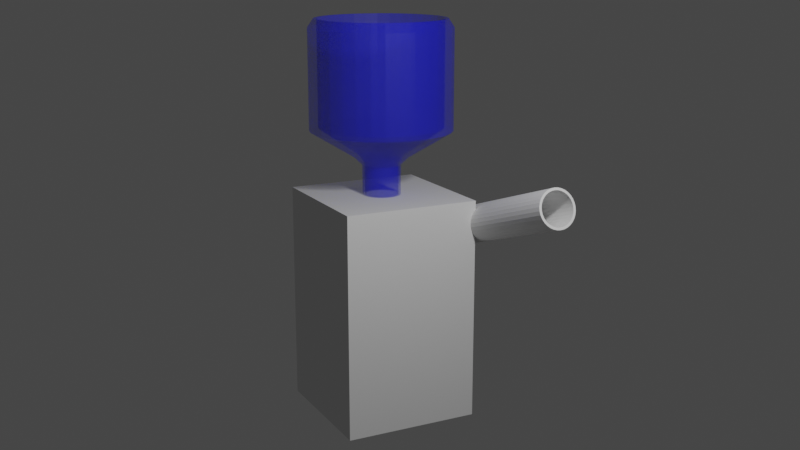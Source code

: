 # Source: BallLauncher.blend  (saved by Blender 2.82.7; exported with 4.5.12 LTS)
import bpy
from mathutils import Matrix  # noqa: F401  (used for matrix-valued properties, if any)

bpy.ops.wm.read_factory_settings(use_empty=True)
scene = bpy.context.scene
scene.name = 'Scene'

# ---- materials (node trees are filled in below, after node groups)
mat_material_001 = bpy.data.materials.new('Material.001')

# ---- material node trees
mat_material_001.use_nodes = True; mat_material_001.node_tree.nodes.clear()
_N = mat_material_001.node_tree.nodes; _L = mat_material_001.node_tree.links
n0 = _N.new('ShaderNodeOutputMaterial'); n0.name = 'Material Output'; n0.location = (300, 300)
n1 = _N.new('ShaderNodeBsdfPrincipled'); n1.name = 'Principled BSDF'; n1.location = (10, 300)
n1.distribution = 'GGX'
n1.subsurface_method = 'BURLEY'
n1.inputs[0].default_value = (0.0, 0.002994, 0.8, 0.2857)
n1.inputs[3].default_value = 1.45
n1.inputs[4].default_value = 0.325
n1.inputs[27].default_value = (0.0, 0.0, 0.0, 1.0)
n1.inputs[28].default_value = 1.0
_L.new(n1.outputs[0], n0.inputs[0])
n0.is_active_output = True

# ---- world
world_world = bpy.data.worlds.new('World'); scene.world = world_world
world_world.use_nodes = True; world_world.node_tree.nodes.clear()
_N = world_world.node_tree.nodes; _L = world_world.node_tree.links
n0 = _N.new('ShaderNodeOutputWorld'); n0.name = 'World Output'; n0.location = (300, 300)
n1 = _N.new('ShaderNodeBackground'); n1.name = 'Background'; n1.location = (10, 300)
n1.inputs[0].default_value = (0.05088, 0.05088, 0.05088, 1.0)
_L.new(n1.outputs[0], n0.inputs[0])
n0.is_active_output = True
world_world.color = (0.05088, 0.05088, 0.05088)
world_world.use_sun_shadow = False
world_world.sun_shadow_jitter_overblur = 0.0

# ---- cameras
cam_camera_001 = bpy.data.cameras.new('Camera.001')

# ---- lights
light_point = bpy.data.lights.new('Point', 'POINT')
light_point.transmission_factor = 0.0
light_point.energy = 1000.0
light_point.shadow_soft_size = 0.25
light_point.shadow_maximum_resolution = 0.006
light_point.use_absolute_resolution = True

# ---- meshes
me_cube_001 = bpy.data.meshes.new('Cube.001')
me_cube_001.from_pydata([(-1.0, -1.0, -1.0), (-1.0, -1.0, 1.0), (-1.0, 1.0, -1.0), (-1.0, 1.0, 1.0), (1.0, -1.0, -1.0), (1.0, -1.0, 1.0), (1.0, 1.0, -1.0), (1.0, 1.0, 1.0)], [], [(0, 1, 3, 2), (2, 3, 7, 6), (6, 7, 5, 4), (4, 5, 1, 0), (2, 6, 4, 0), (7, 3, 1, 5)])
_uv = me_cube_001.uv_layers.new(name='UVMap')
_uv.uv.foreach_set('vector', [0.375, 0.0, 0.625, 0.0, 0.625, 0.25, 0.375, 0.25, 0.375, 0.25, 0.625, 0.25, 0.625, 0.5, 0.375, 0.5, 0.375, 0.5, 0.625, 0.5, 0.625, 0.75, 0.375, 0.75, 0.375, 0.75, 0.625, 0.75, 0.625, 1.0, 0.375, 1.0, 0.125, 0.5, 0.375, 0.5, 0.375, 0.75, 0.125, 0.75, 0.625, 0.5, 0.875, 0.5, 0.875, 0.75, 0.625, 0.75])
me_cube_001.use_remesh_fix_poles = True
me_cube_001.use_remesh_preserve_attributes = False
me_cube_001.use_mirror_vertex_groups = False
me_cube_001.update()
me_cylinder = bpy.data.meshes.new('Cylinder')
me_cylinder.from_pydata([(0.0, 1.0, -1.189), (-4.812e-08, 0.874, 2.87), (0.1951, 0.9808, -1.189), (0.1705, 0.8572, 2.87), (0.3827, 0.9239, -1.189), (0.3345, 0.8074, 2.87), (0.5556, 0.8315, -1.189), (0.4855, 0.7267, 2.87), (0.7071, 0.7071, -1.189), (0.618, 0.618, 2.87), (0.8315, 0.5556, -1.189), (0.7267, 0.4855, 2.87), (0.9239, 0.3827, -1.189), (0.8074, 0.3345, 2.87), (0.9808, 0.1951, -1.189), (0.8572, 0.1705, 2.87), (1.0, 1.053e-07, -1.189), (0.874, -6.305e-08, 2.87), (0.9808, -0.1951, -1.189), (0.8572, -0.1705, 2.87), (0.9239, -0.3827, -1.189), (0.8074, -0.3345, 2.87), (0.8315, -0.5556, -1.189), (0.7267, -0.4855, 2.87), (0.7071, -0.7071, -1.189), (0.618, -0.618, 2.87), (0.5556, -0.8315, -1.189), (0.4855, -0.7267, 2.87), (0.3827, -0.9239, -1.189), (0.3345, -0.8074, 2.87), (0.1951, -0.9808, -1.189), (0.1705, -0.8572, 2.87), (-3.258e-07, -1.0, -1.189), (-2.872e-07, -0.874, 2.87), (-0.1951, -0.9808, -1.189), (-0.1705, -0.8572, 2.87), (-0.3827, -0.9239, -1.189), (-0.3345, -0.8074, 2.87), (-0.5556, -0.8315, -1.189), (-0.4856, -0.7267, 2.87), (-0.7071, -0.7071, -1.189), (-0.618, -0.618, 2.87), (-0.8315, -0.5556, -1.189), (-0.7267, -0.4855, 2.87), (-0.9239, -0.3827, -1.189), (-0.8074, -0.3345, 2.87), (-0.9808, -0.1951, -1.189), (-0.8572, -0.1705, 2.87), (-1.0, 9.954e-07, -1.189), (-0.874, 7.313e-07, 2.87), (-0.9808, 0.1951, -1.189), (-0.8572, 0.1705, 2.87), (-0.9239, 0.3827, -1.189), (-0.8074, 0.3345, 2.87), (-0.8315, 0.5556, -1.189), (-0.7267, 0.4856, 2.87), (-0.7071, 0.7071, -1.189), (-0.618, 0.618, 2.87), (-0.5556, 0.8315, -1.189), (-0.4855, 0.7267, 2.87), (-0.3827, 0.9239, -1.189), (-0.3345, 0.8074, 2.87), (-0.1951, 0.9808, -1.189), (-0.1705, 0.8572, 2.87), (0.1951, 0.9808, 2.87), (0.0, 1.0, 2.87), (0.3827, 0.9239, 2.87), (0.5556, 0.8315, 2.87), (0.7071, 0.7071, 2.87), (0.8315, 0.5556, 2.87), (0.9239, 0.3827, 2.87), (0.9808, 0.1951, 2.87), (1.0, -4.371e-08, 2.87), (0.9808, -0.1951, 2.87), (0.9239, -0.3827, 2.87), (0.8315, -0.5556, 2.87), (0.7071, -0.7071, 2.87), (0.5556, -0.8315, 2.87), (0.3827, -0.9239, 2.87), (0.1951, -0.9808, 2.87), (-3.258e-07, -1.0, 2.87), (-0.1951, -0.9808, 2.87), (-0.3827, -0.9239, 2.87), (-0.5556, -0.8315, 2.87), (-0.7071, -0.7071, 2.87), (-0.8315, -0.5556, 2.87), (-0.9239, -0.3827, 2.87), (-0.9808, -0.1951, 2.87), (-1.0, 8.464e-07, 2.87), (-0.9808, 0.1951, 2.87), (-0.9239, 0.3827, 2.87), (-0.8315, 0.5556, 2.87), (-0.7071, 0.7071, 2.87), (-0.5556, 0.8315, 2.87), (-0.3827, 0.9239, 2.87), (-0.1951, 0.9808, 2.87), (0.1705, 0.8572, 0.1055), (-4.034e-06, 0.874, 0.1055), (0.3344, 0.8074, 0.1055), (0.4855, 0.7267, 0.1055), (0.618, 0.618, 0.1055), (0.7267, 0.4855, 0.1055), (0.8074, 0.3345, 0.1055), (0.8572, 0.1705, 0.1055), (0.874, -3.015e-07, 0.1055), (0.8572, -0.1705, 0.1055), (0.8074, -0.3345, 0.1055), (0.7267, -0.4856, 0.1055), (0.618, -0.618, 0.1055), (0.4855, -0.7267, 0.1055), (0.3344, -0.8074, 0.1055), (0.1705, -0.8572, 0.1055), (-4.273e-06, -0.874, 0.1055), (-0.1705, -0.8572, 0.1055), (-0.3345, -0.8074, 0.1055), (-0.4856, -0.7267, 0.1055), (-0.618, -0.618, 0.1055), (-0.7267, -0.4855, 0.1055), (-0.8074, -0.3345, 0.1055), (-0.8572, -0.1705, 0.1055), (-0.874, 4.929e-07, 0.1055), (-0.8572, 0.1705, 0.1055), (-0.8074, 0.3345, 0.1055), (-0.7267, 0.4856, 0.1055), (-0.618, 0.618, 0.1055), (-0.4856, 0.7267, 0.1055), (-0.3345, 0.8074, 0.1055), (-0.1705, 0.8572, 0.1055)], [], [(0, 65, 64, 2), (2, 64, 66, 4), (4, 66, 67, 6), (6, 67, 68, 8), (8, 68, 69, 10), (10, 69, 70, 12), (12, 70, 71, 14), (14, 71, 72, 16), (16, 72, 73, 18), (18, 73, 74, 20), (20, 74, 75, 22), (22, 75, 76, 24), (24, 76, 77, 26), (26, 77, 78, 28), (28, 78, 79, 30), (30, 79, 80, 32), (32, 80, 81, 34), (34, 81, 82, 36), (36, 82, 83, 38), (38, 83, 84, 40), (40, 84, 85, 42), (42, 85, 86, 44), (44, 86, 87, 46), (46, 87, 88, 48), (48, 88, 89, 50), (50, 89, 90, 52), (52, 90, 91, 54), (54, 91, 92, 56), (56, 92, 93, 58), (58, 93, 94, 60), (35, 33, 112, 113), (60, 94, 95, 62), (62, 95, 65, 0), (0, 2, 4, 6, 8, 10, 12, 14, 16, 18, 20, 22, 24, 26, 28, 30, 32, 34, 36, 38, 40, 42, 44, 46, 48, 50, 52, 54, 56, 58, 60, 62), (1, 3, 64, 65), (3, 5, 66, 64), (5, 7, 67, 66), (7, 9, 68, 67), (9, 11, 69, 68), (11, 13, 70, 69), (13, 15, 71, 70), (15, 17, 72, 71), (17, 19, 73, 72), (19, 21, 74, 73), (21, 23, 75, 74), (23, 25, 76, 75), (25, 27, 77, 76), (27, 29, 78, 77), (29, 31, 79, 78), (31, 33, 80, 79), (33, 35, 81, 80), (35, 37, 82, 81), (37, 39, 83, 82), (39, 41, 84, 83), (41, 43, 85, 84), (43, 45, 86, 85), (45, 47, 87, 86), (47, 49, 88, 87), (49, 51, 89, 88), (51, 53, 90, 89), (53, 55, 91, 90), (55, 57, 92, 91), (57, 59, 93, 92), (59, 61, 94, 93), (61, 63, 95, 94), (63, 1, 65, 95), (96, 97, 127, 126, 125, 124, 123, 122, 121, 120, 119, 118, 117, 116, 115, 114, 113, 112, 111, 110, 109, 108, 107, 106, 105, 104, 103, 102, 101, 100, 99, 98), (9, 7, 99, 100), (63, 61, 126, 127), (37, 35, 113, 114), (11, 9, 100, 101), (1, 63, 127, 97), (39, 37, 114, 115), (13, 11, 101, 102), (41, 39, 115, 116), (15, 13, 102, 103), (43, 41, 116, 117), (17, 15, 103, 104), (45, 43, 117, 118), (19, 17, 104, 105), (47, 45, 118, 119), (21, 19, 105, 106), (49, 47, 119, 120), (23, 21, 106, 107), (51, 49, 120, 121), (25, 23, 107, 108), (53, 51, 121, 122), (27, 25, 108, 109), (55, 53, 122, 123), (29, 27, 109, 110), (3, 1, 97, 96), (57, 55, 123, 124), (31, 29, 110, 111), (5, 3, 96, 98), (59, 57, 124, 125), (33, 31, 111, 112), (7, 5, 98, 99), (61, 59, 125, 126)])
_uv = me_cylinder.uv_layers.new(name='UVMap')
_uv.uv.foreach_set('vector', [1.0, 0.5, 1.0, 1.0, 0.9688, 1.0, 0.9688, 0.5, 0.9688, 0.5, 0.9688, 1.0, 0.9375, 1.0, 0.9375, 0.5, 0.9375, 0.5, 0.9375, 1.0, 0.9062, 1.0, 0.9062, 0.5, 0.9062, 0.5, 0.9062, 1.0, 0.875, 1.0, 0.875, 0.5, 0.875, 0.5, 0.875, 1.0, 0.8438, 1.0, 0.8438, 0.5, 0.8438, 0.5, 0.8438, 1.0, 0.8125, 1.0, 0.8125, 0.5, 0.8125, 0.5, 0.8125, 1.0, 0.7812, 1.0, 0.7812, 0.5, 0.7812, 0.5, 0.7812, 1.0, 0.75, 1.0, 0.75, 0.5, 0.75, 0.5, 0.75, 1.0, 0.7188, 1.0, 0.7188, 0.5, 0.7188, 0.5, 0.7188, 1.0, 0.6875, 1.0, 0.6875, 0.5, 0.6875, 0.5, 0.6875, 1.0, 0.6562, 1.0, 0.6562, 0.5, 0.6562, 0.5, 0.6562, 1.0, 0.625, 1.0, 0.625, 0.5, 0.625, 0.5, 0.625, 1.0, 0.5938, 1.0, 0.5938, 0.5, 0.5938, 0.5, 0.5938, 1.0, 0.5625, 1.0, 0.5625, 0.5, 0.5625, 0.5, 0.5625, 1.0, 0.5312, 1.0, 0.5312, 0.5, 0.5312, 0.5, 0.5312, 1.0, 0.5, 1.0, 0.5, 0.5, 0.5, 0.5, 0.5, 1.0, 0.4688, 1.0, 0.4688, 0.5, 0.4688, 0.5, 0.4688, 1.0, 0.4375, 1.0, 0.4375, 0.5, 0.4375, 0.5, 0.4375, 1.0, 0.4062, 1.0, 0.4062, 0.5, 0.4062, 0.5, 0.4062, 1.0, 0.375, 1.0, 0.375, 0.5, 0.375, 0.5, 0.375, 1.0, 0.3438, 1.0, 0.3438, 0.5, 0.3438, 0.5, 0.3438, 1.0, 0.3125, 1.0, 0.3125, 0.5, 0.3125, 0.5, 0.3125, 1.0, 0.2812, 1.0, 0.2812, 0.5, 0.2812, 0.5, 0.2812, 1.0, 0.25, 1.0, 0.25, 0.5, 0.25, 0.5, 0.25, 1.0, 0.2188, 1.0, 0.2188, 0.5, 0.2188, 0.5, 0.2188, 1.0, 0.1875, 1.0, 0.1875, 0.5, 0.1875, 0.5, 0.1875, 1.0, 0.1562, 1.0, 0.1562, 0.5, 0.1562, 0.5, 0.1562, 1.0, 0.125, 1.0, 0.125, 0.5, 0.125, 0.5, 0.125, 1.0, 0.09375, 1.0, 0.09375, 0.5, 0.09375, 0.5, 0.09375, 1.0, 0.0625, 1.0, 0.0625, 0.5, 0.2091, 0.04428, 0.25, 0.04025, 0.25, 0.04025, 0.2091, 0.04428, 0.0625, 0.5, 0.0625, 1.0, 0.03125, 1.0, 0.03125, 0.5, 0.03125, 0.5, 0.03125, 1.0, 0.0, 1.0, 0.0, 0.5, 0.75, 0.49, 0.7968, 0.4854, 0.8418, 0.4717, 0.8833, 0.4496, 0.9197, 0.4197, 0.9496, 0.3833, 0.9717, 0.3418, 0.9854, 0.2968, 0.99, 0.25, 0.9854, 0.2032, 0.9717, 0.1582, 0.9496, 0.1167, 0.9197, 0.08029, 0.8833, 0.05045, 0.8418, 0.02827, 0.7968, 0.01461, 0.75, 0.01, 0.7032, 0.01461, 0.6582, 0.02827, 0.6167, 0.05045, 0.5803, 0.08029, 0.5504, 0.1167, 0.5283, 0.1582, 0.5146, 0.2032, 0.51, 0.25, 0.5146, 0.2968, 0.5283, 0.3418, 0.5504, 0.3833, 0.5803, 0.4197, 0.6167, 0.4496, 0.6582, 0.4717, 0.7032, 0.4854, 0.25, 0.4598, 0.2909, 0.4557, 0.2968, 0.4854, 0.25, 0.49, 0.2909, 0.4557, 0.3303, 0.4438, 0.3418, 0.4717, 0.2968, 0.4854, 0.3303, 0.4438, 0.3665, 0.4244, 0.3833, 0.4496, 0.3418, 0.4717, 0.3665, 0.4244, 0.3983, 0.3983, 0.4197, 0.4197, 0.3833, 0.4496, 0.3983, 0.3983, 0.4244, 0.3665, 0.4496, 0.3833, 0.4197, 0.4197, 0.4244, 0.3665, 0.4438, 0.3303, 0.4717, 0.3418, 0.4496, 0.3833, 0.4438, 0.3303, 0.4557, 0.2909, 0.4854, 0.2968, 0.4717, 0.3418, 0.4557, 0.2909, 0.4598, 0.25, 0.49, 0.25, 0.4854, 0.2968, 0.4598, 0.25, 0.4557, 0.2091, 0.4854, 0.2032, 0.49, 0.25, 0.4557, 0.2091, 0.4438, 0.1697, 0.4717, 0.1582, 0.4854, 0.2032, 0.4438, 0.1697, 0.4244, 0.1335, 0.4496, 0.1167, 0.4717, 0.1582, 0.4244, 0.1335, 0.3983, 0.1017, 0.4197, 0.08029, 0.4496, 0.1167, 0.3983, 0.1017, 0.3665, 0.0756, 0.3833, 0.05045, 0.4197, 0.08029, 0.3665, 0.0756, 0.3303, 0.05621, 0.3418, 0.02827, 0.3833, 0.05045, 0.3303, 0.05621, 0.2909, 0.04428, 0.2968, 0.01461, 0.3418, 0.02827, 0.2909, 0.04428, 0.25, 0.04025, 0.25, 0.01, 0.2968, 0.01461, 0.25, 0.04025, 0.2091, 0.04428, 0.2032, 0.01461, 0.25, 0.01, 0.2091, 0.04428, 0.1697, 0.05621, 0.1582, 0.02827, 0.2032, 0.01461, 0.1697, 0.05621, 0.1335, 0.0756, 0.1167, 0.05045, 0.1582, 0.02827, 0.1335, 0.0756, 0.1017, 0.1017, 0.08029, 0.08029, 0.1167, 0.05045, 0.1017, 0.1017, 0.0756, 0.1335, 0.05045, 0.1167, 0.08029, 0.08029, 0.0756, 0.1335, 0.05621, 0.1697, 0.02827, 0.1582, 0.05045, 0.1167, 0.05621, 0.1697, 0.04428, 0.2091, 0.01461, 0.2032, 0.02827, 0.1582, 0.04428, 0.2091, 0.04025, 0.25, 0.01, 0.25, 0.01461, 0.2032, 0.04025, 0.25, 0.04428, 0.2909, 0.01461, 0.2968, 0.01, 0.25, 0.04428, 0.2909, 0.05621, 0.3303, 0.02827, 0.3418, 0.01461, 0.2968, 0.05621, 0.3303, 0.0756, 0.3665, 0.05045, 0.3833, 0.02827, 0.3418, 0.0756, 0.3665, 0.1017, 0.3983, 0.08029, 0.4197, 0.05045, 0.3833, 0.1017, 0.3983, 0.1335, 0.4244, 0.1167, 0.4496, 0.08029, 0.4197, 0.1335, 0.4244, 0.1697, 0.4438, 0.1582, 0.4717, 0.1167, 0.4496, 0.1697, 0.4438, 0.2091, 0.4557, 0.2032, 0.4854, 0.1582, 0.4717, 0.2091, 0.4557, 0.25, 0.4598, 0.25, 0.49, 0.2032, 0.4854, 0.2909, 0.4557, 0.25, 0.4598, 0.2091, 0.4557, 0.1697, 0.4438, 0.1335, 0.4244, 0.1017, 0.3983, 0.0756, 0.3665, 0.05621, 0.3303, 0.04428, 0.2909, 0.04025, 0.25, 0.04428, 0.2091, 0.05621, 0.1697, 0.0756, 0.1335, 0.1017, 0.1017, 0.1335, 0.0756, 0.1697, 0.05621, 0.2091, 0.04428, 0.25, 0.04025, 0.2909, 0.04428, 0.3303, 0.05621, 0.3665, 0.0756, 0.3983, 0.1017, 0.4244, 0.1335, 0.4438, 0.1697, 0.4557, 0.2091, 0.4598, 0.25, 0.4557, 0.2909, 0.4438, 0.3303, 0.4244, 0.3665, 0.3983, 0.3983, 0.3665, 0.4244, 0.3303, 0.4438, 0.3983, 0.3983, 0.3665, 0.4244, 0.3665, 0.4244, 0.3983, 0.3983, 0.2091, 0.4557, 0.1697, 0.4438, 0.1697, 0.4438, 0.2091, 0.4557, 0.1697, 0.05621, 0.2091, 0.04428, 0.2091, 0.04428, 0.1697, 0.05621, 0.4244, 0.3665, 0.3983, 0.3983, 0.3983, 0.3983, 0.4244, 0.3665, 0.25, 0.4598, 0.2091, 0.4557, 0.2091, 0.4557, 0.25, 0.4598, 0.1335, 0.0756, 0.1697, 0.05621, 0.1697, 0.05621, 0.1335, 0.0756, 0.4438, 0.3303, 0.4244, 0.3665, 0.4244, 0.3665, 0.4438, 0.3303, 0.1017, 0.1017, 0.1335, 0.0756, 0.1335, 0.0756, 0.1017, 0.1017, 0.4557, 0.2909, 0.4438, 0.3303, 0.4438, 0.3303, 0.4557, 0.2909, 0.0756, 0.1335, 0.1017, 0.1017, 0.1017, 0.1017, 0.0756, 0.1335, 0.4598, 0.25, 0.4557, 0.2909, 0.4557, 0.2909, 0.4598, 0.25, 0.05621, 0.1697, 0.0756, 0.1335, 0.0756, 0.1335, 0.05621, 0.1697, 0.4557, 0.2091, 0.4598, 0.25, 0.4598, 0.25, 0.4557, 0.2091, 0.04428, 0.2091, 0.05621, 0.1697, 0.05621, 0.1697, 0.04428, 0.2091, 0.4438, 0.1697, 0.4557, 0.2091, 0.4557, 0.2091, 0.4438, 0.1697, 0.04025, 0.25, 0.04428, 0.2091, 0.04428, 0.2091, 0.04025, 0.25, 0.4244, 0.1335, 0.4438, 0.1697, 0.4438, 0.1697, 0.4244, 0.1335, 0.04428, 0.2909, 0.04025, 0.25, 0.04025, 0.25, 0.04428, 0.2909, 0.3983, 0.1017, 0.4244, 0.1335, 0.4244, 0.1335, 0.3983, 0.1017, 0.05621, 0.3303, 0.04428, 0.2909, 0.04428, 0.2909, 0.05621, 0.3303, 0.3665, 0.0756, 0.3983, 0.1017, 0.3983, 0.1017, 0.3665, 0.0756, 0.0756, 0.3665, 0.05621, 0.3303, 0.05621, 0.3303, 0.0756, 0.3665, 0.3303, 0.05621, 0.3665, 0.0756, 0.3665, 0.0756, 0.3303, 0.05621, 0.2909, 0.4557, 0.25, 0.4598, 0.25, 0.4598, 0.2909, 0.4557, 0.1017, 0.3983, 0.0756, 0.3665, 0.0756, 0.3665, 0.1017, 0.3983, 0.2909, 0.04428, 0.3303, 0.05621, 0.3303, 0.05621, 0.2909, 0.04428, 0.3303, 0.4438, 0.2909, 0.4557, 0.2909, 0.4557, 0.3303, 0.4438, 0.1335, 0.4244, 0.1017, 0.3983, 0.1017, 0.3983, 0.1335, 0.4244, 0.25, 0.04025, 0.2909, 0.04428, 0.2909, 0.04428, 0.25, 0.04025, 0.3665, 0.4244, 0.3303, 0.4438, 0.3303, 0.4438, 0.3665, 0.4244, 0.1697, 0.4438, 0.1335, 0.4244, 0.1335, 0.4244, 0.1697, 0.4438])
me_cylinder.use_remesh_fix_poles = True
me_cylinder.use_remesh_preserve_attributes = False
me_cylinder.use_mirror_vertex_groups = False
me_cylinder.update()
me_cylinder_001 = bpy.data.meshes.new('Cylinder.001')
me_cylinder_001.from_pydata([(0.0, 1.0, -1.0), (0.0, 1.0, 1.0), (0.1951, 0.9808, -1.0), (0.1951, 0.9808, 1.0), (0.3827, 0.9239, -1.0), (0.3827, 0.9239, 1.0), (0.5556, 0.8315, -1.0), (0.5556, 0.8315, 1.0), (0.7071, 0.7071, -1.0), (0.7071, 0.7071, 1.0), (0.8315, 0.5556, -1.0), (0.8315, 0.5556, 1.0), (0.9239, 0.3827, -1.0), (0.9239, 0.3827, 1.0), (0.9808, 0.1951, -1.0), (0.9808, 0.1951, 1.0), (1.0, 7.55e-08, -1.0), (1.0, 7.55e-08, 1.0), (0.9808, -0.1951, -1.0), (0.9808, -0.1951, 1.0), (0.9239, -0.3827, -1.0), (0.9239, -0.3827, 1.0), (0.8315, -0.5556, -1.0), (0.8315, -0.5556, 1.0), (0.7071, -0.7071, -1.0), (0.7071, -0.7071, 1.0), (0.5556, -0.8315, -1.0), (0.5556, -0.8315, 1.0), (0.3827, -0.9239, -1.0), (0.3827, -0.9239, 1.0), (0.1951, -0.9808, -1.0), (0.1951, -0.9808, 1.0), (-3.258e-07, -1.0, -1.0), (-3.258e-07, -1.0, 1.0), (-0.1951, -0.9808, -1.0), (-0.1951, -0.9808, 1.0), (-0.3827, -0.9239, -1.0), (-0.3827, -0.9239, 1.0), (-0.5556, -0.8315, -1.0), (-0.5556, -0.8315, 1.0), (-0.7071, -0.7071, -1.0), (-0.7071, -0.7071, 1.0), (-0.8315, -0.5556, -1.0), (-0.8315, -0.5556, 1.0), (-0.9239, -0.3827, -1.0), (-0.9239, -0.3827, 1.0), (-0.9808, -0.1951, -1.0), (-0.9808, -0.1951, 1.0), (-1.0, 9.656e-07, -1.0), (-1.0, 9.656e-07, 1.0), (-0.9808, 0.1951, -1.0), (-0.9808, 0.1951, 1.0), (-0.9239, 0.3827, -1.0), (-0.9239, 0.3827, 1.0), (-0.8315, 0.5556, -1.0), (-0.8315, 0.5556, 1.0), (-0.7071, 0.7071, -1.0), (-0.7071, 0.7071, 1.0), (-0.5556, 0.8315, -1.0), (-0.5556, 0.8315, 1.0), (-0.3827, 0.9239, -1.0), (-0.3827, 0.9239, 1.0), (-0.1951, 0.9808, -1.0), (-0.1951, 0.9808, 1.0), (0.2846, 1.431, 1.445), (-1.025e-07, 1.459, 1.445), (0.5582, 1.348, 1.445), (0.8104, 1.213, 1.445), (1.031, 1.031, 1.445), (1.213, 0.8104, 1.445), (1.348, 0.5582, 1.445), (1.431, 0.2846, 1.445), (1.459, -3.111e-08, 1.445), (1.431, -0.2846, 1.445), (1.348, -0.5582, 1.445), (1.213, -0.8104, 1.445), (1.031, -1.031, 1.445), (0.8104, -1.213, 1.445), (0.5582, -1.348, 1.445), (0.2846, -1.431, 1.445), (-5.777e-07, -1.459, 1.445), (-0.2846, -1.431, 1.445), (-0.5582, -1.348, 1.445), (-0.8104, -1.213, 1.445), (-1.031, -1.031, 1.445), (-1.213, -0.8104, 1.445), (-1.348, -0.5582, 1.445), (-1.431, -0.2846, 1.445), (-1.459, 1.267e-06, 1.445), (-1.431, 0.2846, 1.445), (-1.348, 0.5582, 1.445), (-1.213, 0.8104, 1.445), (-1.031, 1.031, 1.445), (-0.8104, 1.213, 1.445), (-0.5582, 1.348, 1.445), (-0.2846, 1.431, 1.445), (0.728, 3.66, 2.831), (-3.729e-07, 3.731, 2.831), (1.428, 3.447, 2.831), (2.073, 3.103, 2.831), (2.639, 2.639, 2.831), (3.103, 2.073, 2.831), (3.447, 1.428, 2.831), (3.66, 0.728, 2.831), (3.731, -5.542e-07, 2.831), (3.66, -0.728, 2.831), (3.447, -1.428, 2.831), (3.103, -2.073, 2.831), (2.639, -2.639, 2.831), (2.073, -3.103, 2.831), (1.428, -3.447, 2.831), (0.728, -3.66, 2.831), (-1.589e-06, -3.731, 2.831), (-0.728, -3.66, 2.831), (-1.428, -3.447, 2.831), (-2.073, -3.103, 2.831), (-2.639, -2.639, 2.831), (-3.103, -2.073, 2.831), (-3.447, -1.428, 2.831), (-3.66, -0.728, 2.831), (-3.731, 2.767e-06, 2.831), (-3.66, 0.728, 2.831), (-3.447, 1.428, 2.831), (-3.103, 2.073, 2.831), (-2.639, 2.639, 2.831), (-2.073, 3.103, 2.831), (-1.428, 3.447, 2.831), (-0.728, 3.66, 2.831), (0.728, 3.66, 8.059), (-3.084e-07, 3.731, 8.059), (1.428, 3.447, 8.059), (2.073, 3.103, 8.059), (2.639, 2.639, 8.059), (3.103, 2.073, 8.059), (3.447, 1.428, 8.059), (3.66, 0.728, 8.059), (3.731, -5.542e-07, 8.059), (3.66, -0.728, 8.059), (3.447, -1.428, 8.059), (3.103, -2.073, 8.059), (2.639, -2.639, 8.059), (2.073, -3.103, 8.059), (1.428, -3.447, 8.059), (0.728, -3.66, 8.059), (-1.524e-06, -3.731, 8.059), (-0.728, -3.66, 8.059), (-1.428, -3.447, 8.059), (-2.073, -3.103, 8.059), (-2.639, -2.639, 8.059), (-3.103, -2.073, 8.059), (-3.447, -1.428, 8.059), (-3.66, -0.728, 8.059), (-3.731, 2.767e-06, 8.059), (-3.66, 0.728, 8.059), (-3.447, 1.428, 8.059), (-3.103, 2.073, 8.059), (-2.639, 2.639, 8.059), (-2.073, 3.103, 8.059), (-1.428, 3.447, 8.059), (-0.728, 3.66, 8.059), (0.6355, 3.195, 8.51), (-3.32e-07, 3.257, 8.51), (1.247, 3.009, 8.51), (1.81, 2.708, 8.51), (2.303, 2.303, 8.51), (2.708, 1.81, 8.51), (3.009, 1.247, 8.51), (3.195, 0.6355, 8.51), (3.257, -5.455e-07, 8.51), (3.195, -0.6355, 8.51), (3.009, -1.247, 8.51), (2.708, -1.81, 8.51), (2.303, -2.303, 8.51), (1.81, -2.708, 8.51), (1.247, -3.009, 8.51), (0.6355, -3.195, 8.51), (-1.303e-06, -3.257, 8.51), (-0.6355, -3.195, 8.51), (-1.247, -3.009, 8.51), (-1.81, -2.708, 8.51), (-2.303, -2.303, 8.51), (-2.708, -1.81, 8.51), (-3.009, -1.247, 8.51), (-3.195, -0.6355, 8.51), (-3.257, 2.414e-06, 8.51), (-3.195, 0.6355, 8.51), (-3.009, 1.247, 8.51), (-2.708, 1.81, 8.51), (-2.303, 2.303, 8.51), (-1.81, 2.708, 8.51), (-1.247, 3.009, 8.51), (-0.6355, 3.195, 8.51), (0.6688, 3.362, 8.51), (-2.149e-07, 3.428, 8.51), (1.312, 3.167, 8.51), (1.905, 2.85, 8.51), (2.424, 2.424, 8.51), (2.85, 1.905, 8.51), (3.167, 1.312, 8.51), (3.362, 0.6688, 8.51), (3.428, -4.841e-07, 8.51), (3.362, -0.6688, 8.51), (3.167, -1.312, 8.51), (2.85, -1.905, 8.51), (2.424, -2.424, 8.51), (1.905, -2.85, 8.51), (1.312, -3.167, 8.51), (0.6688, -3.362, 8.51), (-1.332e-06, -3.428, 8.51), (-0.6688, -3.362, 8.51), (-1.312, -3.167, 8.51), (-1.905, -2.85, 8.51), (-2.424, -2.424, 8.51), (-2.85, -1.905, 8.51), (-3.167, -1.312, 8.51), (-3.362, -0.6688, 8.51), (-3.428, 2.567e-06, 8.51), (-3.362, 0.6688, 8.51), (-3.167, 1.312, 8.51), (-2.85, 1.905, 8.51), (-2.424, 2.424, 8.51), (-1.905, 2.85, 8.51), (-1.312, 3.167, 8.51), (-0.6688, 3.362, 8.51), (0.6355, 3.195, 2.983), (-4.513e-07, 3.257, 2.983), (1.247, 3.009, 2.983), (1.81, 2.708, 2.983), (2.303, 2.303, 2.983), (2.708, 1.81, 2.983), (3.009, 1.247, 2.983), (3.195, 0.6355, 2.983), (3.257, -5.455e-07, 2.983), (3.195, -0.6355, 2.983), (3.009, -1.247, 2.983), (2.708, -1.81, 2.983), (2.303, -2.303, 2.983), (1.81, -2.708, 2.983), (1.247, -3.009, 2.983), (0.6355, -3.195, 2.983), (-1.422e-06, -3.257, 2.983), (-0.6355, -3.195, 2.983), (-1.247, -3.009, 2.983), (-1.81, -2.708, 2.983), (-2.303, -2.303, 2.983), (-2.708, -1.81, 2.983), (-3.009, -1.247, 2.983), (-3.195, -0.6355, 2.983), (-3.257, 2.414e-06, 2.983), (-3.195, 0.6355, 2.983), (-3.009, 1.247, 2.983), (-2.708, 1.81, 2.983), (-2.303, 2.303, 2.983), (-1.81, 2.708, 2.983), (-1.247, 3.009, 2.983), (-0.6355, 3.195, 2.983), (0.2402, 1.208, 1.584), (-1.998e-07, 1.231, 1.584), (0.4712, 1.138, 1.584), (0.684, 1.024, 1.584), (0.8706, 0.8706, 1.584), (1.024, 0.684, 1.584), (1.138, 0.4712, 1.584), (1.208, 0.2402, 1.584), (1.231, 6.154e-09, 1.584), (1.208, -0.2402, 1.584), (1.138, -0.4712, 1.584), (1.024, -0.684, 1.584), (0.8706, -0.8706, 1.584), (0.684, -1.024, 1.584), (0.4712, -1.138, 1.584), (0.2402, -1.208, 1.584), (-5.667e-07, -1.231, 1.584), (-0.2402, -1.208, 1.584), (-0.4712, -1.138, 1.584), (-0.684, -1.024, 1.584), (-0.8706, -0.8706, 1.584), (-1.024, -0.684, 1.584), (-1.138, -0.4712, 1.584), (-1.208, -0.2402, 1.584), (-1.231, 1.125e-06, 1.584), (-1.208, 0.2402, 1.584), (-1.138, 0.4712, 1.584), (-1.024, 0.684, 1.584), (-0.8706, 0.8706, 1.584), (-0.684, 1.024, 1.584), (-0.4712, 1.138, 1.584), (-0.2402, 1.208, 1.584), (0.1719, 0.8644, 1.083), (-2.142e-07, 0.8814, 1.083), (0.3373, 0.8143, 1.083), (0.4897, 0.7328, 1.083), (0.6232, 0.6232, 1.083), (0.7328, 0.4897, 1.083), (0.8143, 0.3373, 1.083), (0.8644, 0.1719, 1.083), (0.8814, 1.014e-07, 1.083), (0.8644, -0.1719, 1.083), (0.8143, -0.3373, 1.083), (0.7328, -0.4897, 1.083), (0.6232, -0.6232, 1.083), (0.4897, -0.7328, 1.083), (0.3373, -0.8143, 1.083), (0.1719, -0.8644, 1.083), (-4.768e-07, -0.8814, 1.083), (-0.1719, -0.8644, 1.083), (-0.3373, -0.8143, 1.083), (-0.4897, -0.7328, 1.083), (-0.6232, -0.6232, 1.083), (-0.7328, -0.4897, 1.083), (-0.8143, -0.3373, 1.083), (-0.8644, -0.1719, 1.083), (-0.8814, 9.023e-07, 1.083), (-0.8644, 0.1719, 1.083), (-0.8143, 0.3373, 1.083), (-0.7328, 0.4897, 1.083), (-0.6232, 0.6232, 1.083), (-0.4897, 0.7328, 1.083), (-0.3373, 0.8143, 1.083), (-0.1719, 0.8644, 1.083), (0.1719, 0.8644, -0.8847), (-2.686e-07, 0.8814, -0.8847), (0.3373, 0.8143, -0.8847), (0.4897, 0.7328, -0.8847), (0.6232, 0.6232, -0.8847), (0.7328, 0.4897, -0.8847), (0.8143, 0.3373, -0.8847), (0.8644, 0.1719, -0.8847), (0.8814, 1.014e-07, -0.8847), (0.8644, -0.1719, -0.8847), (0.8143, -0.3373, -0.8847), (0.7328, -0.4897, -0.8847), (0.6232, -0.6232, -0.8847), (0.4897, -0.7328, -0.8847), (0.3373, -0.8143, -0.8847), (0.1719, -0.8644, -0.8847), (-5.312e-07, -0.8814, -0.8847), (-0.1719, -0.8644, -0.8847), (-0.3373, -0.8143, -0.8847), (-0.4897, -0.7328, -0.8847), (-0.6232, -0.6232, -0.8847), (-0.7328, -0.4897, -0.8847), (-0.8143, -0.3373, -0.8847), (-0.8644, -0.1719, -0.8847), (-0.8814, 9.023e-07, -0.8847), (-0.8644, 0.1719, -0.8847), (-0.8143, 0.3373, -0.8847), (-0.7328, 0.4897, -0.8847), (-0.6232, 0.6232, -0.8847), (-0.4897, 0.7328, -0.8847), (-0.3373, 0.8143, -0.8847), (-0.1719, 0.8644, -0.8847)], [], [(0, 1, 3, 2), (2, 3, 5, 4), (4, 5, 7, 6), (6, 7, 9, 8), (8, 9, 11, 10), (10, 11, 13, 12), (12, 13, 15, 14), (14, 15, 17, 16), (16, 17, 19, 18), (18, 19, 21, 20), (20, 21, 23, 22), (22, 23, 25, 24), (24, 25, 27, 26), (26, 27, 29, 28), (28, 29, 31, 30), (30, 31, 33, 32), (32, 33, 35, 34), (34, 35, 37, 36), (36, 37, 39, 38), (38, 39, 41, 40), (40, 41, 43, 42), (42, 43, 45, 44), (44, 45, 47, 46), (46, 47, 49, 48), (48, 49, 51, 50), (50, 51, 53, 52), (52, 53, 55, 54), (54, 55, 57, 56), (56, 57, 59, 58), (58, 59, 61, 60), (5, 3, 64, 66), (60, 61, 63, 62), (62, 63, 1, 0), (0, 2, 4, 6, 8, 10, 12, 14, 16, 18, 20, 22, 24, 26, 28, 30, 32, 34, 36, 38, 40, 42, 44, 46, 48, 50, 52, 54, 56, 58, 60, 62), (81, 80, 112, 113), (23, 21, 74, 75), (41, 39, 83, 84), (59, 57, 92, 93), (15, 13, 70, 71), (33, 31, 79, 80), (51, 49, 88, 89), (7, 5, 66, 67), (25, 23, 75, 76), (43, 41, 84, 85), (61, 59, 93, 94), (17, 15, 71, 72), (35, 33, 80, 81), (53, 51, 89, 90), (9, 7, 67, 68), (27, 25, 76, 77), (45, 43, 85, 86), (63, 61, 94, 95), (19, 17, 72, 73), (37, 35, 81, 82), (55, 53, 90, 91), (11, 9, 68, 69), (29, 27, 77, 78), (47, 45, 86, 87), (3, 1, 65, 64), (1, 63, 95, 65), (21, 19, 73, 74), (39, 37, 82, 83), (57, 55, 91, 92), (13, 11, 69, 70), (31, 29, 78, 79), (49, 47, 87, 88), (116, 115, 147, 148), (68, 67, 99, 100), (95, 94, 126, 127), (82, 81, 113, 114), (69, 68, 100, 101), (65, 95, 127, 97), (83, 82, 114, 115), (70, 69, 101, 102), (84, 83, 115, 116), (71, 70, 102, 103), (85, 84, 116, 117), (72, 71, 103, 104), (86, 85, 117, 118), (73, 72, 104, 105), (87, 86, 118, 119), (74, 73, 105, 106), (88, 87, 119, 120), (75, 74, 106, 107), (89, 88, 120, 121), (76, 75, 107, 108), (90, 89, 121, 122), (77, 76, 108, 109), (91, 90, 122, 123), (78, 77, 109, 110), (64, 65, 97, 96), (92, 91, 123, 124), (79, 78, 110, 111), (66, 64, 96, 98), (93, 92, 124, 125), (80, 79, 111, 112), (67, 66, 98, 99), (94, 93, 125, 126), (151, 150, 214, 215), (103, 102, 134, 135), (117, 116, 148, 149), (104, 103, 135, 136), (118, 117, 149, 150), (105, 104, 136, 137), (119, 118, 150, 151), (106, 105, 137, 138), (120, 119, 151, 152), (107, 106, 138, 139), (121, 120, 152, 153), (108, 107, 139, 140), (122, 121, 153, 154), (109, 108, 140, 141), (123, 122, 154, 155), (110, 109, 141, 142), (96, 97, 129, 128), (124, 123, 155, 156), (111, 110, 142, 143), (98, 96, 128, 130), (125, 124, 156, 157), (112, 111, 143, 144), (99, 98, 130, 131), (126, 125, 157, 158), (113, 112, 144, 145), (100, 99, 131, 132), (127, 126, 158, 159), (114, 113, 145, 146), (101, 100, 132, 133), (97, 127, 159, 129), (115, 114, 146, 147), (102, 101, 133, 134), (189, 188, 252, 253), (138, 137, 201, 202), (152, 151, 215, 216), (139, 138, 202, 203), (153, 152, 216, 217), (140, 139, 203, 204), (154, 153, 217, 218), (141, 140, 204, 205), (155, 154, 218, 219), (142, 141, 205, 206), (128, 129, 193, 192), (156, 155, 219, 220), (143, 142, 206, 207), (130, 128, 192, 194), (157, 156, 220, 221), (144, 143, 207, 208), (131, 130, 194, 195), (158, 157, 221, 222), (145, 144, 208, 209), (132, 131, 195, 196), (159, 158, 222, 223), (146, 145, 209, 210), (133, 132, 196, 197), (129, 159, 223, 193), (147, 146, 210, 211), (134, 133, 197, 198), (148, 147, 211, 212), (135, 134, 198, 199), (149, 148, 212, 213), (136, 135, 199, 200), (150, 149, 213, 214), (137, 136, 200, 201), (161, 160, 192, 193), (160, 162, 194, 192), (162, 163, 195, 194), (163, 164, 196, 195), (164, 165, 197, 196), (165, 166, 198, 197), (166, 167, 199, 198), (167, 168, 200, 199), (168, 169, 201, 200), (169, 170, 202, 201), (170, 171, 203, 202), (171, 172, 204, 203), (172, 173, 205, 204), (173, 174, 206, 205), (174, 175, 207, 206), (175, 176, 208, 207), (176, 177, 209, 208), (177, 178, 210, 209), (178, 179, 211, 210), (179, 180, 212, 211), (180, 181, 213, 212), (181, 182, 214, 213), (182, 183, 215, 214), (183, 184, 216, 215), (184, 185, 217, 216), (185, 186, 218, 217), (186, 187, 219, 218), (187, 188, 220, 219), (188, 189, 221, 220), (189, 190, 222, 221), (190, 191, 223, 222), (191, 161, 193, 223), (225, 255, 287, 257), (176, 175, 239, 240), (163, 162, 226, 227), (190, 189, 253, 254), (177, 176, 240, 241), (164, 163, 227, 228), (191, 190, 254, 255), (178, 177, 241, 242), (165, 164, 228, 229), (161, 191, 255, 225), (179, 178, 242, 243), (166, 165, 229, 230), (180, 179, 243, 244), (167, 166, 230, 231), (181, 180, 244, 245), (168, 167, 231, 232), (182, 181, 245, 246), (169, 168, 232, 233), (183, 182, 246, 247), (170, 169, 233, 234), (184, 183, 247, 248), (171, 170, 234, 235), (185, 184, 248, 249), (172, 171, 235, 236), (186, 185, 249, 250), (173, 172, 236, 237), (187, 186, 250, 251), (174, 173, 237, 238), (160, 161, 225, 224), (188, 187, 251, 252), (175, 174, 238, 239), (162, 160, 224, 226), (278, 277, 309, 310), (243, 242, 274, 275), (230, 229, 261, 262), (244, 243, 275, 276), (231, 230, 262, 263), (245, 244, 276, 277), (232, 231, 263, 264), (246, 245, 277, 278), (233, 232, 264, 265), (247, 246, 278, 279), (234, 233, 265, 266), (248, 247, 279, 280), (235, 234, 266, 267), (249, 248, 280, 281), (236, 235, 267, 268), (250, 249, 281, 282), (237, 236, 268, 269), (251, 250, 282, 283), (238, 237, 269, 270), (224, 225, 257, 256), (252, 251, 283, 284), (239, 238, 270, 271), (226, 224, 256, 258), (253, 252, 284, 285), (240, 239, 271, 272), (227, 226, 258, 259), (254, 253, 285, 286), (241, 240, 272, 273), (228, 227, 259, 260), (255, 254, 286, 287), (242, 241, 273, 274), (229, 228, 260, 261), (313, 312, 344, 345), (265, 264, 296, 297), (279, 278, 310, 311), (266, 265, 297, 298), (280, 279, 311, 312), (267, 266, 298, 299), (281, 280, 312, 313), (268, 267, 299, 300), (282, 281, 313, 314), (269, 268, 300, 301), (283, 282, 314, 315), (270, 269, 301, 302), (256, 257, 289, 288), (284, 283, 315, 316), (271, 270, 302, 303), (258, 256, 288, 290), (285, 284, 316, 317), (272, 271, 303, 304), (259, 258, 290, 291), (286, 285, 317, 318), (273, 272, 304, 305), (260, 259, 291, 292), (287, 286, 318, 319), (274, 273, 305, 306), (261, 260, 292, 293), (257, 287, 319, 289), (275, 274, 306, 307), (262, 261, 293, 294), (276, 275, 307, 308), (263, 262, 294, 295), (277, 276, 308, 309), (264, 263, 295, 296), (320, 321, 351, 350, 349, 348, 347, 346, 345, 344, 343, 342, 341, 340, 339, 338, 337, 336, 335, 334, 333, 332, 331, 330, 329, 328, 327, 326, 325, 324, 323, 322), (300, 299, 331, 332), (314, 313, 345, 346), (301, 300, 332, 333), (315, 314, 346, 347), (302, 301, 333, 334), (288, 289, 321, 320), (316, 315, 347, 348), (303, 302, 334, 335), (290, 288, 320, 322), (317, 316, 348, 349), (304, 303, 335, 336), (291, 290, 322, 323), (318, 317, 349, 350), (305, 304, 336, 337), (292, 291, 323, 324), (319, 318, 350, 351), (306, 305, 337, 338), (293, 292, 324, 325), (289, 319, 351, 321), (307, 306, 338, 339), (294, 293, 325, 326), (308, 307, 339, 340), (295, 294, 326, 327), (309, 308, 340, 341), (296, 295, 327, 328), (310, 309, 341, 342), (297, 296, 328, 329), (311, 310, 342, 343), (298, 297, 329, 330), (312, 311, 343, 344), (299, 298, 330, 331)])
_uv = me_cylinder_001.uv_layers.new(name='UVMap')
_uv.uv.foreach_set('vector', [1.0, 0.5, 1.0, 1.0, 0.9688, 1.0, 0.9688, 0.5, 0.9688, 0.5, 0.9688, 1.0, 0.9375, 1.0, 0.9375, 0.5, 0.9375, 0.5, 0.9375, 1.0, 0.9062, 1.0, 0.9062, 0.5, 0.9062, 0.5, 0.9062, 1.0, 0.875, 1.0, 0.875, 0.5, 0.875, 0.5, 0.875, 1.0, 0.8438, 1.0, 0.8438, 0.5, 0.8438, 0.5, 0.8438, 1.0, 0.8125, 1.0, 0.8125, 0.5, 0.8125, 0.5, 0.8125, 1.0, 0.7812, 1.0, 0.7812, 0.5, 0.7812, 0.5, 0.7812, 1.0, 0.75, 1.0, 0.75, 0.5, 0.75, 0.5, 0.75, 1.0, 0.7188, 1.0, 0.7188, 0.5, 0.7188, 0.5, 0.7188, 1.0, 0.6875, 1.0, 0.6875, 0.5, 0.6875, 0.5, 0.6875, 1.0, 0.6562, 1.0, 0.6562, 0.5, 0.6562, 0.5, 0.6562, 1.0, 0.625, 1.0, 0.625, 0.5, 0.625, 0.5, 0.625, 1.0, 0.5938, 1.0, 0.5938, 0.5, 0.5938, 0.5, 0.5938, 1.0, 0.5625, 1.0, 0.5625, 0.5, 0.5625, 0.5, 0.5625, 1.0, 0.5312, 1.0, 0.5312, 0.5, 0.5312, 0.5, 0.5312, 1.0, 0.5, 1.0, 0.5, 0.5, 0.5, 0.5, 0.5, 1.0, 0.4688, 1.0, 0.4688, 0.5, 0.4688, 0.5, 0.4688, 1.0, 0.4375, 1.0, 0.4375, 0.5, 0.4375, 0.5, 0.4375, 1.0, 0.4062, 1.0, 0.4062, 0.5, 0.4062, 0.5, 0.4062, 1.0, 0.375, 1.0, 0.375, 0.5, 0.375, 0.5, 0.375, 1.0, 0.3438, 1.0, 0.3438, 0.5, 0.3438, 0.5, 0.3438, 1.0, 0.3125, 1.0, 0.3125, 0.5, 0.3125, 0.5, 0.3125, 1.0, 0.2812, 1.0, 0.2812, 0.5, 0.2812, 0.5, 0.2812, 1.0, 0.25, 1.0, 0.25, 0.5, 0.25, 0.5, 0.25, 1.0, 0.2188, 1.0, 0.2188, 0.5, 0.2188, 0.5, 0.2188, 1.0, 0.1875, 1.0, 0.1875, 0.5, 0.1875, 0.5, 0.1875, 1.0, 0.1562, 1.0, 0.1562, 0.5, 0.1562, 0.5, 0.1562, 1.0, 0.125, 1.0, 0.125, 0.5, 0.125, 0.5, 0.125, 1.0, 0.09375, 1.0, 0.09375, 0.5, 0.09375, 0.5, 0.09375, 1.0, 0.0625, 1.0, 0.0625, 0.5, 0.9375, 1.0, 0.9688, 1.0, 0.9688, 1.0, 0.9375, 1.0, 0.0625, 0.5, 0.0625, 1.0, 0.03125, 1.0, 0.03125, 0.5, 0.03125, 0.5, 0.03125, 1.0, 0.0, 1.0, 0.0, 0.5, 0.75, 0.49, 0.7968, 0.4854, 0.8418, 0.4717, 0.8833, 0.4496, 0.9197, 0.4197, 0.9496, 0.3833, 0.9717, 0.3418, 0.9854, 0.2968, 0.99, 0.25, 0.9854, 0.2032, 0.9717, 0.1582, 0.9496, 0.1167, 0.9197, 0.08029, 0.8833, 0.05045, 0.8418, 0.02827, 0.7968, 0.01461, 0.75, 0.01, 0.7032, 0.01461, 0.6582, 0.02827, 0.6167, 0.05045, 0.5803, 0.08029, 0.5504, 0.1167, 0.5283, 0.1582, 0.5146, 0.2032, 0.51, 0.25, 0.5146, 0.2968, 0.5283, 0.3418, 0.5504, 0.3833, 0.5803, 0.4197, 0.6167, 0.4496, 0.6582, 0.4717, 0.7032, 0.4854, 0.4688, 1.0, 0.5, 1.0, 0.5, 1.0, 0.4688, 1.0, 0.6562, 1.0, 0.6875, 1.0, 0.6875, 1.0, 0.6562, 1.0, 0.375, 1.0, 0.4062, 1.0, 0.4062, 1.0, 0.375, 1.0, 0.09375, 1.0, 0.125, 1.0, 0.125, 1.0, 0.09375, 1.0, 0.7812, 1.0, 0.8125, 1.0, 0.8125, 1.0, 0.7812, 1.0, 0.5, 1.0, 0.5312, 1.0, 0.5312, 1.0, 0.5, 1.0, 0.2188, 1.0, 0.25, 1.0, 0.25, 1.0, 0.2188, 1.0, 0.9062, 1.0, 0.9375, 1.0, 0.9375, 1.0, 0.9062, 1.0, 0.625, 1.0, 0.6562, 1.0, 0.6562, 1.0, 0.625, 1.0, 0.3438, 1.0, 0.375, 1.0, 0.375, 1.0, 0.3438, 1.0, 0.0625, 1.0, 0.09375, 1.0, 0.09375, 1.0, 0.0625, 1.0, 0.75, 1.0, 0.7812, 1.0, 0.7812, 1.0, 0.75, 1.0, 0.4688, 1.0, 0.5, 1.0, 0.5, 1.0, 0.4688, 1.0, 0.1875, 1.0, 0.2188, 1.0, 0.2188, 1.0, 0.1875, 1.0, 0.875, 1.0, 0.9062, 1.0, 0.9062, 1.0, 0.875, 1.0, 0.5938, 1.0, 0.625, 1.0, 0.625, 1.0, 0.5938, 1.0, 0.3125, 1.0, 0.3438, 1.0, 0.3438, 1.0, 0.3125, 1.0, 0.03125, 1.0, 0.0625, 1.0, 0.0625, 1.0, 0.03125, 1.0, 0.7188, 1.0, 0.75, 1.0, 0.75, 1.0, 0.7188, 1.0, 0.4375, 1.0, 0.4688, 1.0, 0.4688, 1.0, 0.4375, 1.0, 0.1562, 1.0, 0.1875, 1.0, 0.1875, 1.0, 0.1562, 1.0, 0.8438, 1.0, 0.875, 1.0, 0.875, 1.0, 0.8438, 1.0, 0.5625, 1.0, 0.5938, 1.0, 0.5938, 1.0, 0.5625, 1.0, 0.2812, 1.0, 0.3125, 1.0, 0.3125, 1.0, 0.2812, 1.0, 0.9688, 1.0, 1.0, 1.0, 1.0, 1.0, 0.9688, 1.0, 0.0, 1.0, 0.03125, 1.0, 0.03125, 1.0, 0.0, 1.0, 0.6875, 1.0, 0.7188, 1.0, 0.7188, 1.0, 0.6875, 1.0, 0.4062, 1.0, 0.4375, 1.0, 0.4375, 1.0, 0.4062, 1.0, 0.125, 1.0, 0.1562, 1.0, 0.1562, 1.0, 0.125, 1.0, 0.8125, 1.0, 0.8438, 1.0, 0.8438, 1.0, 0.8125, 1.0, 0.5312, 1.0, 0.5625, 1.0, 0.5625, 1.0, 0.5312, 1.0, 0.25, 1.0, 0.2812, 1.0, 0.2812, 1.0, 0.25, 1.0, 0.375, 1.0, 0.4062, 1.0, 0.4062, 1.0, 0.375, 1.0, 0.875, 1.0, 0.9062, 1.0, 0.9062, 1.0, 0.875, 1.0, 0.03125, 1.0, 0.0625, 1.0, 0.0625, 1.0, 0.03125, 1.0, 0.4375, 1.0, 0.4688, 1.0, 0.4688, 1.0, 0.4375, 1.0, 0.8438, 1.0, 0.875, 1.0, 0.875, 1.0, 0.8438, 1.0, 0.0, 1.0, 0.03125, 1.0, 0.03125, 1.0, 0.0, 1.0, 0.4062, 1.0, 0.4375, 1.0, 0.4375, 1.0, 0.4062, 1.0, 0.8125, 1.0, 0.8438, 1.0, 0.8438, 1.0, 0.8125, 1.0, 0.375, 1.0, 0.4062, 1.0, 0.4062, 1.0, 0.375, 1.0, 0.7812, 1.0, 0.8125, 1.0, 0.8125, 1.0, 0.7812, 1.0, 0.3438, 1.0, 0.375, 1.0, 0.375, 1.0, 0.3438, 1.0, 0.75, 1.0, 0.7812, 1.0, 0.7812, 1.0, 0.75, 1.0, 0.3125, 1.0, 0.3438, 1.0, 0.3438, 1.0, 0.3125, 1.0, 0.7188, 1.0, 0.75, 1.0, 0.75, 1.0, 0.7188, 1.0, 0.2812, 1.0, 0.3125, 1.0, 0.3125, 1.0, 0.2812, 1.0, 0.6875, 1.0, 0.7188, 1.0, 0.7188, 1.0, 0.6875, 1.0, 0.25, 1.0, 0.2812, 1.0, 0.2812, 1.0, 0.25, 1.0, 0.6562, 1.0, 0.6875, 1.0, 0.6875, 1.0, 0.6562, 1.0, 0.2188, 1.0, 0.25, 1.0, 0.25, 1.0, 0.2188, 1.0, 0.625, 1.0, 0.6562, 1.0, 0.6562, 1.0, 0.625, 1.0, 0.1875, 1.0, 0.2188, 1.0, 0.2188, 1.0, 0.1875, 1.0, 0.5938, 1.0, 0.625, 1.0, 0.625, 1.0, 0.5938, 1.0, 0.1562, 1.0, 0.1875, 1.0, 0.1875, 1.0, 0.1562, 1.0, 0.5625, 1.0, 0.5938, 1.0, 0.5938, 1.0, 0.5625, 1.0, 0.9688, 1.0, 1.0, 1.0, 1.0, 1.0, 0.9688, 1.0, 0.125, 1.0, 0.1562, 1.0, 0.1562, 1.0, 0.125, 1.0, 0.5312, 1.0, 0.5625, 1.0, 0.5625, 1.0, 0.5312, 1.0, 0.9375, 1.0, 0.9688, 1.0, 0.9688, 1.0, 0.9375, 1.0, 0.09375, 1.0, 0.125, 1.0, 0.125, 1.0, 0.09375, 1.0, 0.5, 1.0, 0.5312, 1.0, 0.5312, 1.0, 0.5, 1.0, 0.9062, 1.0, 0.9375, 1.0, 0.9375, 1.0, 0.9062, 1.0, 0.0625, 1.0, 0.09375, 1.0, 0.09375, 1.0, 0.0625, 1.0, 0.2812, 1.0, 0.3125, 1.0, 0.3125, 1.0, 0.2812, 1.0, 0.7812, 1.0, 0.8125, 1.0, 0.8125, 1.0, 0.7812, 1.0, 0.3438, 1.0, 0.375, 1.0, 0.375, 1.0, 0.3438, 1.0, 0.75, 1.0, 0.7812, 1.0, 0.7812, 1.0, 0.75, 1.0, 0.3125, 1.0, 0.3438, 1.0, 0.3438, 1.0, 0.3125, 1.0, 0.7188, 1.0, 0.75, 1.0, 0.75, 1.0, 0.7188, 1.0, 0.2812, 1.0, 0.3125, 1.0, 0.3125, 1.0, 0.2812, 1.0, 0.6875, 1.0, 0.7188, 1.0, 0.7188, 1.0, 0.6875, 1.0, 0.25, 1.0, 0.2812, 1.0, 0.2812, 1.0, 0.25, 1.0, 0.6562, 1.0, 0.6875, 1.0, 0.6875, 1.0, 0.6562, 1.0, 0.2188, 1.0, 0.25, 1.0, 0.25, 1.0, 0.2188, 1.0, 0.625, 1.0, 0.6562, 1.0, 0.6562, 1.0, 0.625, 1.0, 0.1875, 1.0, 0.2188, 1.0, 0.2188, 1.0, 0.1875, 1.0, 0.5938, 1.0, 0.625, 1.0, 0.625, 1.0, 0.5938, 1.0, 0.1562, 1.0, 0.1875, 1.0, 0.1875, 1.0, 0.1562, 1.0, 0.5625, 1.0, 0.5938, 1.0, 0.5938, 1.0, 0.5625, 1.0, 0.9688, 1.0, 1.0, 1.0, 1.0, 1.0, 0.9688, 1.0, 0.125, 1.0, 0.1562, 1.0, 0.1562, 1.0, 0.125, 1.0, 0.5312, 1.0, 0.5625, 1.0, 0.5625, 1.0, 0.5312, 1.0, 0.9375, 1.0, 0.9688, 1.0, 0.9688, 1.0, 0.9375, 1.0, 0.09375, 1.0, 0.125, 1.0, 0.125, 1.0, 0.09375, 1.0, 0.5, 1.0, 0.5312, 1.0, 0.5312, 1.0, 0.5, 1.0, 0.9062, 1.0, 0.9375, 1.0, 0.9375, 1.0, 0.9062, 1.0, 0.0625, 1.0, 0.09375, 1.0, 0.09375, 1.0, 0.0625, 1.0, 0.4688, 1.0, 0.5, 1.0, 0.5, 1.0, 0.4688, 1.0, 0.875, 1.0, 0.9062, 1.0, 0.9062, 1.0, 0.875, 1.0, 0.03125, 1.0, 0.0625, 1.0, 0.0625, 1.0, 0.03125, 1.0, 0.4375, 1.0, 0.4688, 1.0, 0.4688, 1.0, 0.4375, 1.0, 0.8438, 1.0, 0.875, 1.0, 0.875, 1.0, 0.8438, 1.0, 0.0, 1.0, 0.03125, 1.0, 0.03125, 1.0, 0.0, 1.0, 0.4062, 1.0, 0.4375, 1.0, 0.4375, 1.0, 0.4062, 1.0, 0.8125, 1.0, 0.8438, 1.0, 0.8438, 1.0, 0.8125, 1.0, 0.1233, 0.4396, 0.08875, 0.4112, 0.08875, 0.4112, 0.1233, 0.4396, 0.6875, 1.0, 0.7188, 1.0, 0.7188, 1.0, 0.6875, 1.0, 0.25, 1.0, 0.2812, 1.0, 0.2812, 1.0, 0.25, 1.0, 0.6562, 1.0, 0.6875, 1.0, 0.6875, 1.0, 0.6562, 1.0, 0.2188, 1.0, 0.25, 1.0, 0.25, 1.0, 0.2188, 1.0, 0.625, 1.0, 0.6562, 1.0, 0.6562, 1.0, 0.625, 1.0, 0.1875, 1.0, 0.2188, 1.0, 0.2188, 1.0, 0.1875, 1.0, 0.5938, 1.0, 0.625, 1.0, 0.625, 1.0, 0.5938, 1.0, 0.1562, 1.0, 0.1875, 1.0, 0.1875, 1.0, 0.1562, 1.0, 0.5625, 1.0, 0.5938, 1.0, 0.5938, 1.0, 0.5625, 1.0, 0.9688, 1.0, 1.0, 1.0, 1.0, 1.0, 0.9688, 1.0, 0.125, 1.0, 0.1562, 1.0, 0.1562, 1.0, 0.125, 1.0, 0.5312, 1.0, 0.5625, 1.0, 0.5625, 1.0, 0.5312, 1.0, 0.9375, 1.0, 0.9688, 1.0, 0.9688, 1.0, 0.9375, 1.0, 0.09375, 1.0, 0.125, 1.0, 0.125, 1.0, 0.09375, 1.0, 0.5, 1.0, 0.5312, 1.0, 0.5312, 1.0, 0.5, 1.0, 0.9062, 1.0, 0.9375, 1.0, 0.9375, 1.0, 0.9062, 1.0, 0.0625, 1.0, 0.09375, 1.0, 0.09375, 1.0, 0.0625, 1.0, 0.4688, 1.0, 0.5, 1.0, 0.5, 1.0, 0.4688, 1.0, 0.875, 1.0, 0.9062, 1.0, 0.9062, 1.0, 0.875, 1.0, 0.03125, 1.0, 0.0625, 1.0, 0.0625, 1.0, 0.03125, 1.0, 0.4375, 1.0, 0.4688, 1.0, 0.4688, 1.0, 0.4375, 1.0, 0.8438, 1.0, 0.875, 1.0, 0.875, 1.0, 0.8438, 1.0, 0.0, 1.0, 0.03125, 1.0, 0.03125, 1.0, 0.0, 1.0, 0.4062, 1.0, 0.4375, 1.0, 0.4375, 1.0, 0.4062, 1.0, 0.8125, 1.0, 0.8438, 1.0, 0.8438, 1.0, 0.8125, 1.0, 0.375, 1.0, 0.4062, 1.0, 0.4062, 1.0, 0.375, 1.0, 0.7812, 1.0, 0.8125, 1.0, 0.8125, 1.0, 0.7812, 1.0, 0.3438, 1.0, 0.375, 1.0, 0.375, 1.0, 0.3438, 1.0, 0.75, 1.0, 0.7812, 1.0, 0.7812, 1.0, 0.75, 1.0, 0.3125, 1.0, 0.3438, 1.0, 0.3438, 1.0, 0.3125, 1.0, 0.7188, 1.0, 0.75, 1.0, 0.75, 1.0, 0.7188, 1.0, 0.25, 0.478, 0.2945, 0.4737, 0.2968, 0.4854, 0.25, 0.49, 0.2945, 0.4737, 0.3373, 0.4607, 0.3418, 0.4717, 0.2968, 0.4854, 0.3373, 0.4607, 0.3767, 0.4396, 0.3833, 0.4496, 0.3418, 0.4717, 0.3767, 0.4396, 0.4112, 0.4112, 0.4197, 0.4197, 0.3833, 0.4496, 0.4112, 0.4112, 0.4396, 0.3767, 0.4496, 0.3833, 0.4197, 0.4197, 0.4396, 0.3767, 0.4607, 0.3373, 0.4717, 0.3418, 0.4496, 0.3833, 0.4607, 0.3373, 0.4737, 0.2945, 0.4854, 0.2968, 0.4717, 0.3418, 0.4737, 0.2945, 0.478, 0.25, 0.49, 0.25, 0.4854, 0.2968, 0.478, 0.25, 0.4737, 0.2055, 0.4854, 0.2032, 0.49, 0.25, 0.4737, 0.2055, 0.4607, 0.1627, 0.4717, 0.1582, 0.4854, 0.2032, 0.4607, 0.1627, 0.4396, 0.1233, 0.4496, 0.1167, 0.4717, 0.1582, 0.4396, 0.1233, 0.4112, 0.08875, 0.4197, 0.08029, 0.4496, 0.1167, 0.4112, 0.08875, 0.3767, 0.06039, 0.3833, 0.05045, 0.4197, 0.08029, 0.3767, 0.06039, 0.3373, 0.03932, 0.3418, 0.02827, 0.3833, 0.05045, 0.3373, 0.03932, 0.2945, 0.02634, 0.2968, 0.01461, 0.3418, 0.02827, 0.2945, 0.02634, 0.25, 0.02196, 0.25, 0.01, 0.2968, 0.01461, 0.25, 0.02196, 0.2055, 0.02634, 0.2032, 0.01461, 0.25, 0.01, 0.2055, 0.02634, 0.1627, 0.03932, 0.1582, 0.02827, 0.2032, 0.01461, 0.1627, 0.03932, 0.1233, 0.06039, 0.1167, 0.05045, 0.1582, 0.02827, 0.1233, 0.06039, 0.08875, 0.08875, 0.08029, 0.08029, 0.1167, 0.05045, 0.08875, 0.08875, 0.06039, 0.1233, 0.05045, 0.1167, 0.08029, 0.08029, 0.06039, 0.1233, 0.03932, 0.1627, 0.02827, 0.1582, 0.05045, 0.1167, 0.03932, 0.1627, 0.02634, 0.2055, 0.01461, 0.2032, 0.02827, 0.1582, 0.02634, 0.2055, 0.02196, 0.25, 0.01, 0.25, 0.01461, 0.2032, 0.02196, 0.25, 0.02634, 0.2945, 0.01461, 0.2968, 0.01, 0.25, 0.02634, 0.2945, 0.03932, 0.3373, 0.02827, 0.3418, 0.01461, 0.2968, 0.03932, 0.3373, 0.06039, 0.3767, 0.05045, 0.3833, 0.02827, 0.3418, 0.06039, 0.3767, 0.08875, 0.4112, 0.08029, 0.4197, 0.05045, 0.3833, 0.08875, 0.4112, 0.1233, 0.4396, 0.1167, 0.4496, 0.08029, 0.4197, 0.1233, 0.4396, 0.1627, 0.4607, 0.1582, 0.4717, 0.1167, 0.4496, 0.1627, 0.4607, 0.2055, 0.4737, 0.2032, 0.4854, 0.1582, 0.4717, 0.2055, 0.4737, 0.25, 0.478, 0.25, 0.49, 0.2032, 0.4854, 0.25, 0.478, 0.2055, 0.4737, 0.2055, 0.4737, 0.25, 0.478, 0.25, 0.02196, 0.2945, 0.02634, 0.2945, 0.02634, 0.25, 0.02196, 0.3767, 0.4396, 0.3373, 0.4607, 0.3373, 0.4607, 0.3767, 0.4396, 0.1627, 0.4607, 0.1233, 0.4396, 0.1233, 0.4396, 0.1627, 0.4607, 0.2055, 0.02634, 0.25, 0.02196, 0.25, 0.02196, 0.2055, 0.02634, 0.4112, 0.4112, 0.3767, 0.4396, 0.3767, 0.4396, 0.4112, 0.4112, 0.2055, 0.4737, 0.1627, 0.4607, 0.1627, 0.4607, 0.2055, 0.4737, 0.1627, 0.03932, 0.2055, 0.02634, 0.2055, 0.02634, 0.1627, 0.03932, 0.4396, 0.3767, 0.4112, 0.4112, 0.4112, 0.4112, 0.4396, 0.3767, 0.25, 0.478, 0.2055, 0.4737, 0.2055, 0.4737, 0.25, 0.478, 0.1233, 0.06039, 0.1627, 0.03932, 0.1627, 0.03932, 0.1233, 0.06039, 0.4607, 0.3373, 0.4396, 0.3767, 0.4396, 0.3767, 0.4607, 0.3373, 0.08875, 0.08875, 0.1233, 0.06039, 0.1233, 0.06039, 0.08875, 0.08875, 0.4737, 0.2945, 0.4607, 0.3373, 0.4607, 0.3373, 0.4737, 0.2945, 0.06039, 0.1233, 0.08875, 0.08875, 0.08875, 0.08875, 0.06039, 0.1233, 0.478, 0.25, 0.4737, 0.2945, 0.4737, 0.2945, 0.478, 0.25, 0.03932, 0.1627, 0.06039, 0.1233, 0.06039, 0.1233, 0.03932, 0.1627, 0.4737, 0.2055, 0.478, 0.25, 0.478, 0.25, 0.4737, 0.2055, 0.02634, 0.2055, 0.03932, 0.1627, 0.03932, 0.1627, 0.02634, 0.2055, 0.4607, 0.1627, 0.4737, 0.2055, 0.4737, 0.2055, 0.4607, 0.1627, 0.02196, 0.25, 0.02634, 0.2055, 0.02634, 0.2055, 0.02196, 0.25, 0.4396, 0.1233, 0.4607, 0.1627, 0.4607, 0.1627, 0.4396, 0.1233, 0.02634, 0.2945, 0.02196, 0.25, 0.02196, 0.25, 0.02634, 0.2945, 0.4112, 0.08875, 0.4396, 0.1233, 0.4396, 0.1233, 0.4112, 0.08875, 0.03932, 0.3373, 0.02634, 0.2945, 0.02634, 0.2945, 0.03932, 0.3373, 0.3767, 0.06039, 0.4112, 0.08875, 0.4112, 0.08875, 0.3767, 0.06039, 0.06039, 0.3767, 0.03932, 0.3373, 0.03932, 0.3373, 0.06039, 0.3767, 0.3373, 0.03932, 0.3767, 0.06039, 0.3767, 0.06039, 0.3373, 0.03932, 0.2945, 0.4737, 0.25, 0.478, 0.25, 0.478, 0.2945, 0.4737, 0.08875, 0.4112, 0.06039, 0.3767, 0.06039, 0.3767, 0.08875, 0.4112, 0.2945, 0.02634, 0.3373, 0.03932, 0.3373, 0.03932, 0.2945, 0.02634, 0.3373, 0.4607, 0.2945, 0.4737, 0.2945, 0.4737, 0.3373, 0.4607, 0.03932, 0.1627, 0.06039, 0.1233, 0.06039, 0.1233, 0.03932, 0.1627, 0.1233, 0.06039, 0.1627, 0.03932, 0.1627, 0.03932, 0.1233, 0.06039, 0.4607, 0.3373, 0.4396, 0.3767, 0.4396, 0.3767, 0.4607, 0.3373, 0.08875, 0.08875, 0.1233, 0.06039, 0.1233, 0.06039, 0.08875, 0.08875, 0.4737, 0.2945, 0.4607, 0.3373, 0.4607, 0.3373, 0.4737, 0.2945, 0.06039, 0.1233, 0.08875, 0.08875, 0.08875, 0.08875, 0.06039, 0.1233, 0.478, 0.25, 0.4737, 0.2945, 0.4737, 0.2945, 0.478, 0.25, 0.03932, 0.1627, 0.06039, 0.1233, 0.06039, 0.1233, 0.03932, 0.1627, 0.4737, 0.2055, 0.478, 0.25, 0.478, 0.25, 0.4737, 0.2055, 0.02634, 0.2055, 0.03932, 0.1627, 0.03932, 0.1627, 0.02634, 0.2055, 0.4607, 0.1627, 0.4737, 0.2055, 0.4737, 0.2055, 0.4607, 0.1627, 0.02196, 0.25, 0.02634, 0.2055, 0.02634, 0.2055, 0.02196, 0.25, 0.4396, 0.1233, 0.4607, 0.1627, 0.4607, 0.1627, 0.4396, 0.1233, 0.02634, 0.2945, 0.02196, 0.25, 0.02196, 0.25, 0.02634, 0.2945, 0.4112, 0.08875, 0.4396, 0.1233, 0.4396, 0.1233, 0.4112, 0.08875, 0.03932, 0.3373, 0.02634, 0.2945, 0.02634, 0.2945, 0.03932, 0.3373, 0.3767, 0.06039, 0.4112, 0.08875, 0.4112, 0.08875, 0.3767, 0.06039, 0.06039, 0.3767, 0.03932, 0.3373, 0.03932, 0.3373, 0.06039, 0.3767, 0.3373, 0.03932, 0.3767, 0.06039, 0.3767, 0.06039, 0.3373, 0.03932, 0.2945, 0.4737, 0.25, 0.478, 0.25, 0.478, 0.2945, 0.4737, 0.08875, 0.4112, 0.06039, 0.3767, 0.06039, 0.3767, 0.08875, 0.4112, 0.2945, 0.02634, 0.3373, 0.03932, 0.3373, 0.03932, 0.2945, 0.02634, 0.3373, 0.4607, 0.2945, 0.4737, 0.2945, 0.4737, 0.3373, 0.4607, 0.1233, 0.4396, 0.08875, 0.4112, 0.08875, 0.4112, 0.1233, 0.4396, 0.25, 0.02196, 0.2945, 0.02634, 0.2945, 0.02634, 0.25, 0.02196, 0.3767, 0.4396, 0.3373, 0.4607, 0.3373, 0.4607, 0.3767, 0.4396, 0.1627, 0.4607, 0.1233, 0.4396, 0.1233, 0.4396, 0.1627, 0.4607, 0.2055, 0.02634, 0.25, 0.02196, 0.25, 0.02196, 0.2055, 0.02634, 0.4112, 0.4112, 0.3767, 0.4396, 0.3767, 0.4396, 0.4112, 0.4112, 0.2055, 0.4737, 0.1627, 0.4607, 0.1627, 0.4607, 0.2055, 0.4737, 0.1627, 0.03932, 0.2055, 0.02634, 0.2055, 0.02634, 0.1627, 0.03932, 0.4396, 0.3767, 0.4112, 0.4112, 0.4112, 0.4112, 0.4396, 0.3767, 0.02634, 0.2945, 0.02196, 0.25, 0.02196, 0.25, 0.02634, 0.2945, 0.4737, 0.2055, 0.478, 0.25, 0.478, 0.25, 0.4737, 0.2055, 0.02634, 0.2055, 0.03932, 0.1627, 0.03932, 0.1627, 0.02634, 0.2055, 0.4607, 0.1627, 0.4737, 0.2055, 0.4737, 0.2055, 0.4607, 0.1627, 0.02196, 0.25, 0.02634, 0.2055, 0.02634, 0.2055, 0.02196, 0.25, 0.4396, 0.1233, 0.4607, 0.1627, 0.4607, 0.1627, 0.4396, 0.1233, 0.02634, 0.2945, 0.02196, 0.25, 0.02196, 0.25, 0.02634, 0.2945, 0.4112, 0.08875, 0.4396, 0.1233, 0.4396, 0.1233, 0.4112, 0.08875, 0.03932, 0.3373, 0.02634, 0.2945, 0.02634, 0.2945, 0.03932, 0.3373, 0.3767, 0.06039, 0.4112, 0.08875, 0.4112, 0.08875, 0.3767, 0.06039, 0.06039, 0.3767, 0.03932, 0.3373, 0.03932, 0.3373, 0.06039, 0.3767, 0.3373, 0.03932, 0.3767, 0.06039, 0.3767, 0.06039, 0.3373, 0.03932, 0.2945, 0.4737, 0.25, 0.478, 0.25, 0.478, 0.2945, 0.4737, 0.08875, 0.4112, 0.06039, 0.3767, 0.06039, 0.3767, 0.08875, 0.4112, 0.2945, 0.02634, 0.3373, 0.03932, 0.3373, 0.03932, 0.2945, 0.02634, 0.3373, 0.4607, 0.2945, 0.4737, 0.2945, 0.4737, 0.3373, 0.4607, 0.1233, 0.4396, 0.08875, 0.4112, 0.08875, 0.4112, 0.1233, 0.4396, 0.25, 0.02196, 0.2945, 0.02634, 0.2945, 0.02634, 0.25, 0.02196, 0.3767, 0.4396, 0.3373, 0.4607, 0.3373, 0.4607, 0.3767, 0.4396, 0.1627, 0.4607, 0.1233, 0.4396, 0.1233, 0.4396, 0.1627, 0.4607, 0.2055, 0.02634, 0.25, 0.02196, 0.25, 0.02196, 0.2055, 0.02634, 0.4112, 0.4112, 0.3767, 0.4396, 0.3767, 0.4396, 0.4112, 0.4112, 0.2055, 0.4737, 0.1627, 0.4607, 0.1627, 0.4607, 0.2055, 0.4737, 0.1627, 0.03932, 0.2055, 0.02634, 0.2055, 0.02634, 0.1627, 0.03932, 0.4396, 0.3767, 0.4112, 0.4112, 0.4112, 0.4112, 0.4396, 0.3767, 0.25, 0.478, 0.2055, 0.4737, 0.2055, 0.4737, 0.25, 0.478, 0.1233, 0.06039, 0.1627, 0.03932, 0.1627, 0.03932, 0.1233, 0.06039, 0.4607, 0.3373, 0.4396, 0.3767, 0.4396, 0.3767, 0.4607, 0.3373, 0.08875, 0.08875, 0.1233, 0.06039, 0.1233, 0.06039, 0.08875, 0.08875, 0.4737, 0.2945, 0.4607, 0.3373, 0.4607, 0.3373, 0.4737, 0.2945, 0.06039, 0.1233, 0.08875, 0.08875, 0.08875, 0.08875, 0.06039, 0.1233, 0.478, 0.25, 0.4737, 0.2945, 0.4737, 0.2945, 0.478, 0.25, 0.2945, 0.4737, 0.25, 0.478, 0.2055, 0.4737, 0.1627, 0.4607, 0.1233, 0.4396, 0.08875, 0.4112, 0.06039, 0.3767, 0.03932, 0.3373, 0.02634, 0.2945, 0.02196, 0.25, 0.02634, 0.2055, 0.03932, 0.1627, 0.06039, 0.1233, 0.08875, 0.08875, 0.1233, 0.06039, 0.1627, 0.03932, 0.2055, 0.02634, 0.25, 0.02196, 0.2945, 0.02634, 0.3373, 0.03932, 0.3767, 0.06039, 0.4112, 0.08875, 0.4396, 0.1233, 0.4607, 0.1627, 0.4737, 0.2055, 0.478, 0.25, 0.4737, 0.2945, 0.4607, 0.3373, 0.4396, 0.3767, 0.4112, 0.4112, 0.3767, 0.4396, 0.3373, 0.4607, 0.4112, 0.08875, 0.4396, 0.1233, 0.4396, 0.1233, 0.4112, 0.08875, 0.03932, 0.3373, 0.02634, 0.2945, 0.02634, 0.2945, 0.03932, 0.3373, 0.3767, 0.06039, 0.4112, 0.08875, 0.4112, 0.08875, 0.3767, 0.06039, 0.06039, 0.3767, 0.03932, 0.3373, 0.03932, 0.3373, 0.06039, 0.3767, 0.3373, 0.03932, 0.3767, 0.06039, 0.3767, 0.06039, 0.3373, 0.03932, 0.2945, 0.4737, 0.25, 0.478, 0.25, 0.478, 0.2945, 0.4737, 0.08875, 0.4112, 0.06039, 0.3767, 0.06039, 0.3767, 0.08875, 0.4112, 0.2945, 0.02634, 0.3373, 0.03932, 0.3373, 0.03932, 0.2945, 0.02634, 0.3373, 0.4607, 0.2945, 0.4737, 0.2945, 0.4737, 0.3373, 0.4607, 0.1233, 0.4396, 0.08875, 0.4112, 0.08875, 0.4112, 0.1233, 0.4396, 0.25, 0.02196, 0.2945, 0.02634, 0.2945, 0.02634, 0.25, 0.02196, 0.3767, 0.4396, 0.3373, 0.4607, 0.3373, 0.4607, 0.3767, 0.4396, 0.1627, 0.4607, 0.1233, 0.4396, 0.1233, 0.4396, 0.1627, 0.4607, 0.2055, 0.02634, 0.25, 0.02196, 0.25, 0.02196, 0.2055, 0.02634, 0.4112, 0.4112, 0.3767, 0.4396, 0.3767, 0.4396, 0.4112, 0.4112, 0.2055, 0.4737, 0.1627, 0.4607, 0.1627, 0.4607, 0.2055, 0.4737, 0.1627, 0.03932, 0.2055, 0.02634, 0.2055, 0.02634, 0.1627, 0.03932, 0.4396, 0.3767, 0.4112, 0.4112, 0.4112, 0.4112, 0.4396, 0.3767, 0.25, 0.478, 0.2055, 0.4737, 0.2055, 0.4737, 0.25, 0.478, 0.1233, 0.06039, 0.1627, 0.03932, 0.1627, 0.03932, 0.1233, 0.06039, 0.4607, 0.3373, 0.4396, 0.3767, 0.4396, 0.3767, 0.4607, 0.3373, 0.08875, 0.08875, 0.1233, 0.06039, 0.1233, 0.06039, 0.08875, 0.08875, 0.4737, 0.2945, 0.4607, 0.3373, 0.4607, 0.3373, 0.4737, 0.2945, 0.06039, 0.1233, 0.08875, 0.08875, 0.08875, 0.08875, 0.06039, 0.1233, 0.478, 0.25, 0.4737, 0.2945, 0.4737, 0.2945, 0.478, 0.25, 0.03932, 0.1627, 0.06039, 0.1233, 0.06039, 0.1233, 0.03932, 0.1627, 0.4737, 0.2055, 0.478, 0.25, 0.478, 0.25, 0.4737, 0.2055, 0.02634, 0.2055, 0.03932, 0.1627, 0.03932, 0.1627, 0.02634, 0.2055, 0.4607, 0.1627, 0.4737, 0.2055, 0.4737, 0.2055, 0.4607, 0.1627, 0.02196, 0.25, 0.02634, 0.2055, 0.02634, 0.2055, 0.02196, 0.25, 0.4396, 0.1233, 0.4607, 0.1627, 0.4607, 0.1627, 0.4396, 0.1233])
me_cylinder_001.materials.append(mat_material_001)
me_cylinder_001.use_remesh_fix_poles = True
me_cylinder_001.use_remesh_preserve_attributes = False
me_cylinder_001.use_mirror_vertex_groups = False
me_cylinder_001.update()

# ---- objects
ob_cube = bpy.data.objects.new('Cube', me_cube_001)
ob_cylinder = bpy.data.objects.new('Cylinder', me_cylinder)
ob_cylinder_001 = bpy.data.objects.new('Cylinder.001', me_cylinder_001)
ob_point = bpy.data.objects.new('Point', light_point)
ob_camera = bpy.data.objects.new('Camera', cam_camera_001)

# ---- transforms, parenting, visibility, modifiers, constraints
ob_cube.location = (0.0, 0.0, 0.0)
ob_cube.scale = (1.0, 1.0, 1.641)
ob_cube.lineart.crease_threshold = 0.0
ob_cylinder.location = (1.199, 0.0, 0.9836)
ob_cylinder.rotation_euler = (1.253, -0.0, 0.0)
ob_cylinder.scale = (0.279, 0.279, 1.0)
ob_cylinder.lineart.crease_threshold = 0.0
ob_cylinder_001.location = (0.0, 0.0, 1.802)
ob_cylinder_001.scale = (0.2782, 0.2782, 0.2782)
ob_cylinder_001.lineart.crease_threshold = 0.0
ob_point.location = (0.0, -6.315, 5.958)
ob_point.lineart.crease_threshold = 0.0
ob_camera.location = (-6.897, -14.22, 5.318)
ob_camera.rotation_euler = (1.314, 1.26e-06, -0.4685)
ob_camera.lineart.crease_threshold = 0.0

# ---- collection membership
scene.collection.objects.link(ob_cube)
scene.collection.objects.link(ob_cylinder)
scene.collection.objects.link(ob_cylinder_001)
scene.collection.objects.link(ob_point)
scene.collection.objects.link(ob_camera)

# ---- scene / render settings (as saved in the file)
scene.camera = ob_camera
scene.frame_start = 1; scene.frame_end = 250; scene.frame_set(1)
scene.render.engine = 'CYCLES'
scene.cycles.use_denoising = False
scene.cycles.samples = 512
scene.cycles.sampling_pattern = 'TABULATED_SOBOL'
scene.cycles.use_adaptive_sampling = False
scene.cycles.use_light_tree = False
scene.view_settings.view_transform = 'Filmic'
bpy.context.view_layer.update()
